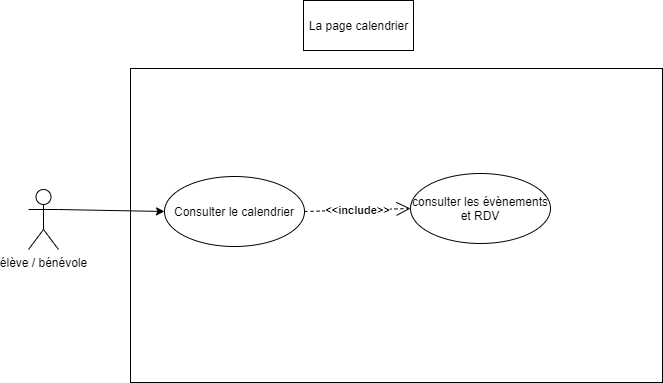

The diagram above was exported from draw.io. Its source (the exported page's mxGraphModel, read from the mxfile embedded in the PNG):
<mxGraphModel dx="1086" dy="806" grid="0" gridSize="10" guides="1" tooltips="1" connect="1" arrows="1" fold="1" page="1" pageScale="1" pageWidth="827" pageHeight="1169" math="0" shadow="0">
  <root>
    <mxCell id="0" />
    <mxCell id="1" parent="0" />
    <mxCell id="TAquvttmFwvfFzUhJYkX-1" value="" style="rounded=0;whiteSpace=wrap;html=1;" parent="1" vertex="1">
      <mxGeometry x="164" y="119" width="532" height="314" as="geometry" />
    </mxCell>
    <mxCell id="hCKeGtMYuSBGS1kO8Nd2-1" value="élève / bénévole&lt;br&gt;" style="shape=umlActor;verticalLabelPosition=bottom;verticalAlign=top;html=1;outlineConnect=0;" parent="1" vertex="1">
      <mxGeometry x="62" y="240" width="30" height="60" as="geometry" />
    </mxCell>
    <mxCell id="hCKeGtMYuSBGS1kO8Nd2-2" value="La page calendrier" style="html=1;" parent="1" vertex="1">
      <mxGeometry x="337" y="51" width="110" height="50" as="geometry" />
    </mxCell>
    <mxCell id="hCKeGtMYuSBGS1kO8Nd2-3" value="Consulter le calendrier" style="ellipse;whiteSpace=wrap;html=1;" parent="1" vertex="1">
      <mxGeometry x="198" y="227" width="140" height="70" as="geometry" />
    </mxCell>
    <mxCell id="hCKeGtMYuSBGS1kO8Nd2-4" value="consulter les évènements et RDV" style="ellipse;whiteSpace=wrap;html=1;" parent="1" vertex="1">
      <mxGeometry x="444" y="224" width="140" height="70" as="geometry" />
    </mxCell>
    <mxCell id="hCKeGtMYuSBGS1kO8Nd2-8" value="&lt;b&gt;&amp;lt;&amp;lt;include&amp;gt;&amp;gt;&lt;/b&gt;" style="endArrow=open;endSize=12;dashed=1;html=1;entryX=0;entryY=0.5;entryDx=0;entryDy=0;exitX=1;exitY=0.5;exitDx=0;exitDy=0;" parent="1" source="hCKeGtMYuSBGS1kO8Nd2-3" target="hCKeGtMYuSBGS1kO8Nd2-4" edge="1">
      <mxGeometry width="160" relative="1" as="geometry">
        <mxPoint x="359.5" y="278" as="sourcePoint" />
        <mxPoint x="458.5" y="278" as="targetPoint" />
      </mxGeometry>
    </mxCell>
    <mxCell id="dfyZVQe8qaiFqtCKAaGI-1" value="" style="endArrow=classic;html=1;exitX=1;exitY=0.3333333333333333;exitDx=0;exitDy=0;exitPerimeter=0;entryX=0;entryY=0.5;entryDx=0;entryDy=0;" parent="1" source="hCKeGtMYuSBGS1kO8Nd2-1" target="hCKeGtMYuSBGS1kO8Nd2-3" edge="1">
      <mxGeometry width="50" height="50" relative="1" as="geometry">
        <mxPoint x="378" y="390" as="sourcePoint" />
        <mxPoint x="428" y="340" as="targetPoint" />
      </mxGeometry>
    </mxCell>
  </root>
</mxGraphModel>